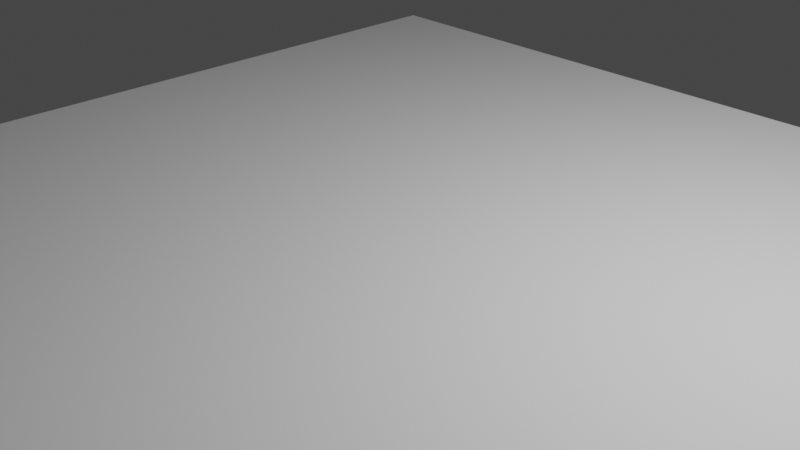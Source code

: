 # Source: Tagging.blend  (saved by Blender 3.5.10; exported with 4.5.12 LTS)
import bpy
from mathutils import Matrix  # noqa: F401  (used for matrix-valued properties, if any)

bpy.ops.wm.read_factory_settings(use_empty=True)
scene = bpy.context.scene
scene.name = 'Scene'

# ---- collections
col_collection = bpy.data.collections.new('Collection'); scene.collection.children.link(col_collection)

# ---- materials (node trees are filled in below, after node groups)
mat_tagging = bpy.data.materials.new('Tagging')
mat_tagging.use_transparent_shadow = False

# ---- node groups
ng_tagging = bpy.data.node_groups.new('Tagging', 'GeometryNodeTree')
_s = ng_tagging.interface.new_socket(name='Geometry', in_out='OUTPUT', socket_type='NodeSocketGeometry')
_s = ng_tagging.interface.new_socket(name='Geometry', in_out='INPUT', socket_type='NodeSocketGeometry')
ng_tagging.is_modifier = True
_N = ng_tagging.nodes; _L = ng_tagging.links
n0 = _N.new('NodeGroupOutput'); n0.name = 'Group Output'; n0.location = (204, 16)
n1 = _N.new('NodeGroupInput'); n1.name = 'Group Input'; n1.location = (-345, -9)
n2 = _N.new('GeometryNodeSetMaterial'); n2.name = 'Set Material'; n2.location = (-51, 17)
n2.inputs[2].default_value = mat_tagging
_L.new(n2.outputs[0], n0.inputs[0])
_L.new(n1.outputs[0], n2.inputs[0])
n0.is_active_output = True

# ---- material node trees
mat_tagging.use_nodes = True; mat_tagging.node_tree.nodes.clear()
_N = mat_tagging.node_tree.nodes; _L = mat_tagging.node_tree.links
n0 = _N.new('ShaderNodeBsdfPrincipled'); n0.name = 'Principled BSDF'; n0.location = (10, 300)
n0.distribution = 'GGX'
n0.subsurface_method = 'RANDOM_WALK_SKIN'
n0.inputs[0].default_value = (1.0, 1.0, 1.0, 1.0)
n0.inputs[2].default_value = 1.0
n0.inputs[3].default_value = 1.45
n0.inputs[13].default_value = 0.0
n0.inputs[27].default_value = (0.0, 0.0, 0.0, 1.0)
n0.inputs[28].default_value = 1.0
n1 = _N.new('ShaderNodeOutputMaterial'); n1.name = 'Material Output'; n1.location = (300, 300)
_L.new(n0.outputs[0], n1.inputs[0])
n1.is_active_output = True

# ---- world
world_world = bpy.data.worlds.new('World'); scene.world = world_world
world_world.use_nodes = True; world_world.node_tree.nodes.clear()
_N = world_world.node_tree.nodes; _L = world_world.node_tree.links
n0 = _N.new('ShaderNodeOutputWorld'); n0.name = 'World Output'; n0.location = (300, 300)
n1 = _N.new('ShaderNodeBackground'); n1.name = 'Background'; n1.location = (10, 300)
n1.inputs[0].default_value = (0.05088, 0.05088, 0.05088, 1.0)
_L.new(n1.outputs[0], n0.inputs[0])
n0.is_active_output = True
world_world.color = (0.05088, 0.05088, 0.05088)
world_world.use_sun_shadow = False
world_world.sun_shadow_jitter_overblur = 0.0

# ---- cameras
cam_camera = bpy.data.cameras.new('Camera')
cam_camera.clip_end = 100.0
cam_camera.ortho_scale = 7.314

# ---- lights
light_light = bpy.data.lights.new('Light', 'POINT')
light_light.transmission_factor = 0.0
light_light.energy = 1000.0
light_light.shadow_soft_size = 0.1
light_light.shadow_maximum_resolution = 0.006
light_light.use_absolute_resolution = True

# ---- meshes
me_plane = bpy.data.meshes.new('Plane')
me_plane.from_pydata([(-5.275, -5.275, 0.0), (5.275, -5.275, 0.0), (-5.275, 5.275, 0.0), (5.275, 5.275, 0.0)], [], [(0, 1, 3, 2)])
_uv = me_plane.uv_layers.new(name='UVMap')
_uv.uv.foreach_set('vector', [0.0, 0.0, 1.0, 0.0, 1.0, 1.0, 0.0, 1.0])
me_plane.materials.append(mat_tagging)
me_plane.update()

# ---- objects
ob_light = bpy.data.objects.new('Light', light_light)
ob_camera = bpy.data.objects.new('Camera', cam_camera)
ob_plane = bpy.data.objects.new('Plane', me_plane)

# ---- transforms, parenting, visibility, modifiers, constraints
ob_light.location = (4.076, 1.005, 5.904)
ob_light.rotation_euler = (0.6503, 0.05522, 1.866)
ob_light.lock_rotations_4d = False
ob_light.empty_display_type = 'ARROWS'
ob_light.color = (0.0, 0.0, 0.0, 0.0)
ob_light.lineart.crease_threshold = 0.0
ob_camera.location = (7.359, -6.926, 4.958)
ob_camera.rotation_euler = (1.109, 0.0, 0.8149)
ob_camera.lock_rotations_4d = False
ob_camera.empty_display_type = 'ARROWS'
ob_camera.color = (0.0, 0.0, 0.0, 0.0)
ob_camera.display_type = 'WIRE'
ob_camera.lineart.crease_threshold = 0.0
ob_plane.location = (0.0, 0.0, 0.0)
_m = ob_plane.modifiers.new('GeometryNodes', 'NODES')
_m.node_group = ng_tagging

# ---- collection membership
col_collection.objects.link(ob_light)
col_collection.objects.link(ob_camera)
col_collection.objects.link(ob_plane)

# ---- scene / render settings (as saved in the file)
scene.camera = ob_camera
scene.frame_start = 1; scene.frame_end = 250; scene.frame_set(1)
scene.render.engine = 'BLENDER_EEVEE_NEXT'
scene.cycles.sampling_pattern = 'TABULATED_SOBOL'
scene.view_settings.view_transform = 'Filmic'
bpy.context.view_layer.update()
